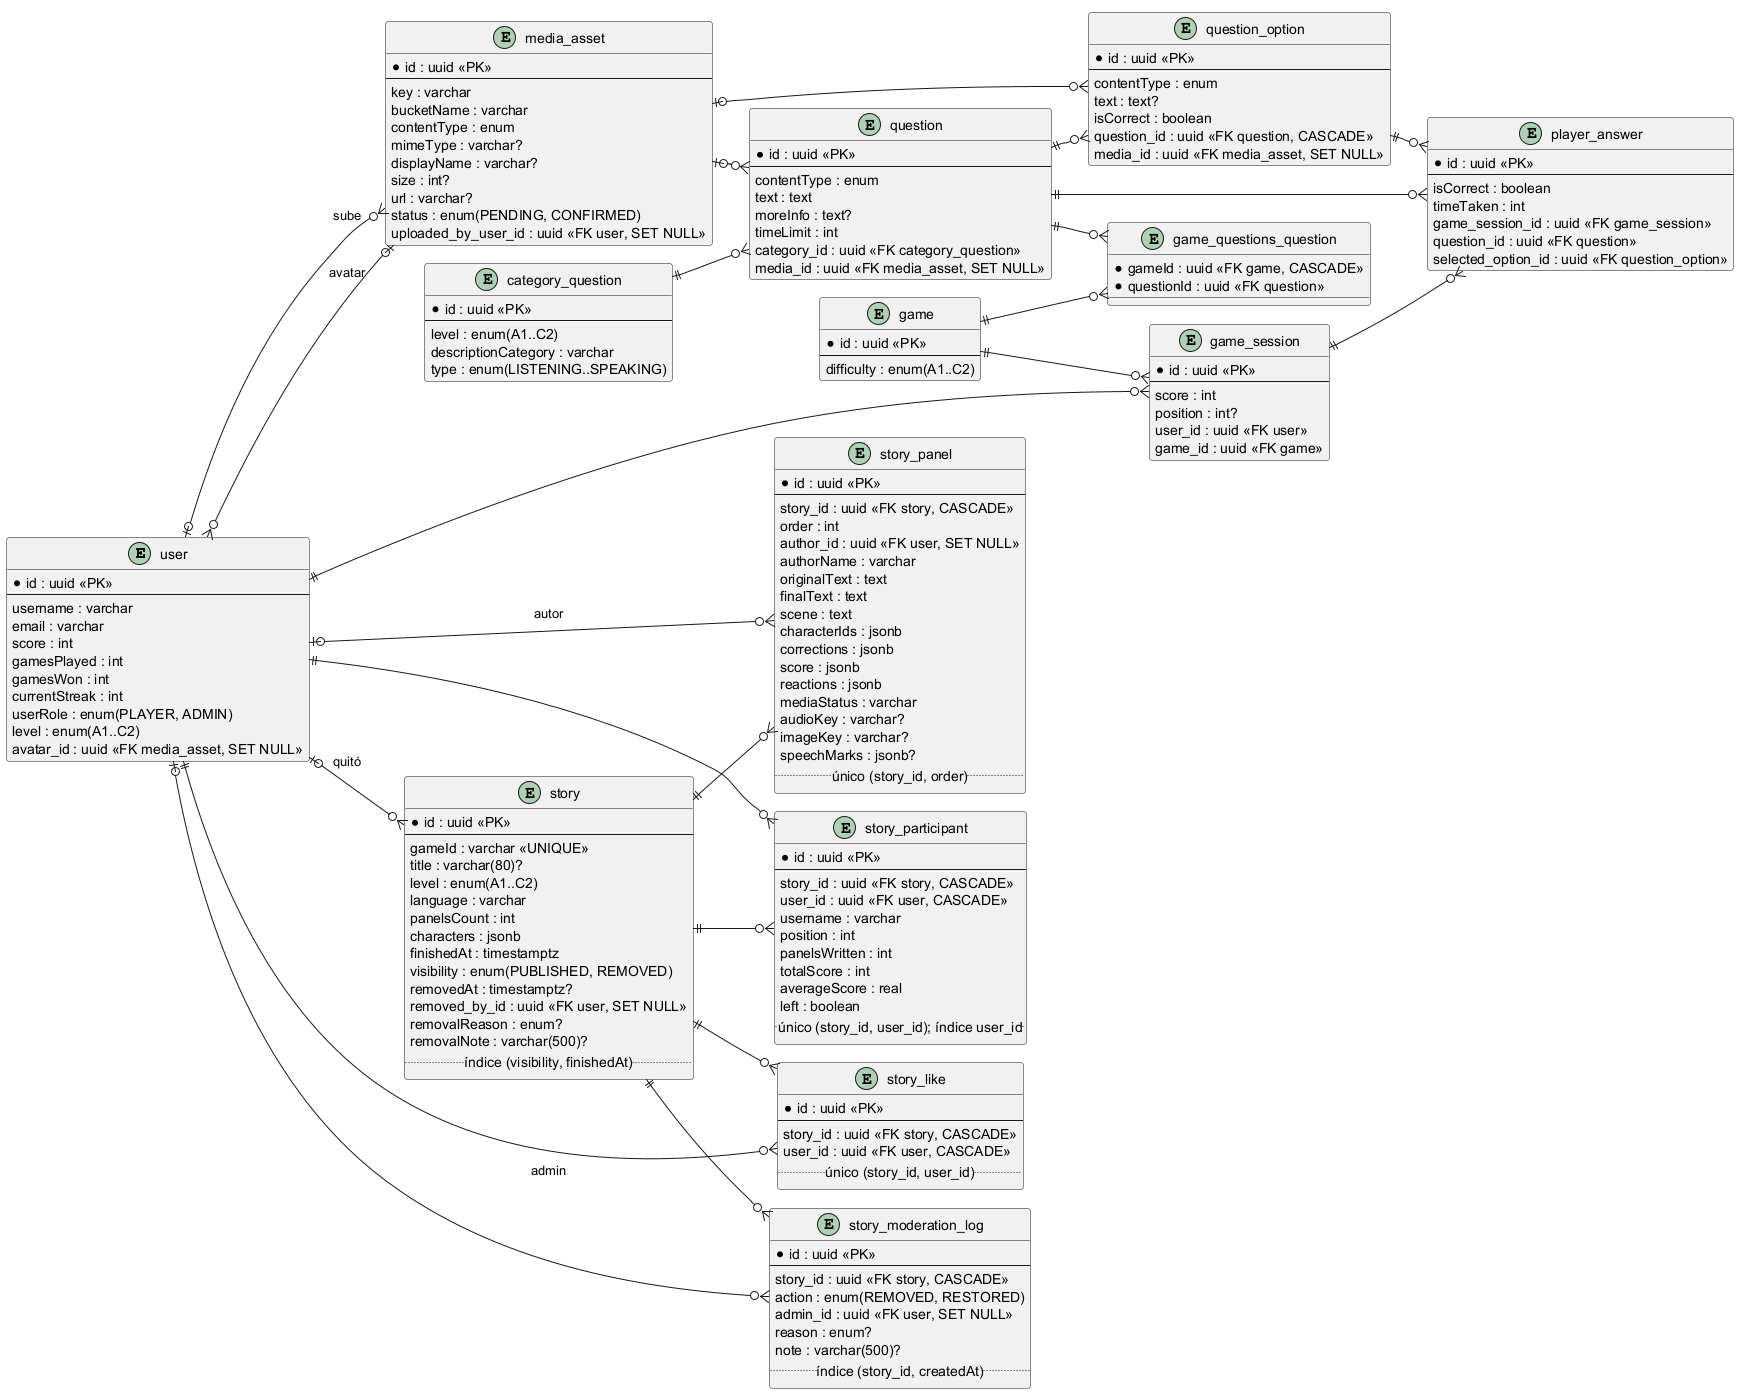

The diagram above was rendered by PlantUML. Its source (embedded in the PNG):
@startuml
!pragma layout smetana
' Modelo relacional de PostgreSQL. Fuente: migraciones de
' apps/LP-API/src/db/migrations (tablas, FKs con su ON DELETE e índices).
' Todas las tablas heredan de CoreEntity: id (PK uuid), active, createdAt, updatedAt.
left to right direction
skinparam linetype ortho
skinparam roundcorner 6
skinparam entityAttributeIconSize 0

entity "user" as USER {
  *id : uuid <<PK>>
  --
  username : varchar
  email : varchar
  score : int
  gamesPlayed : int
  gamesWon : int
  currentStreak : int
  userRole : enum(PLAYER, ADMIN)
  level : enum(A1..C2)
  avatar_id : uuid <<FK media_asset, SET NULL>>
}

entity "media_asset" as MEDIA {
  *id : uuid <<PK>>
  --
  key : varchar
  bucketName : varchar
  contentType : enum
  mimeType : varchar?
  displayName : varchar?
  size : int?
  url : varchar?
  status : enum(PENDING, CONFIRMED)
  uploaded_by_user_id : uuid <<FK user, SET NULL>>
}

entity "category_question" as CATEGORY {
  *id : uuid <<PK>>
  --
  level : enum(A1..C2)
  descriptionCategory : varchar
  type : enum(LISTENING..SPEAKING)
}

entity "question" as QUESTION {
  *id : uuid <<PK>>
  --
  contentType : enum
  text : text
  moreInfo : text?
  timeLimit : int
  category_id : uuid <<FK category_question>>
  media_id : uuid <<FK media_asset, SET NULL>>
}

entity "question_option" as OPTION {
  *id : uuid <<PK>>
  --
  contentType : enum
  text : text?
  isCorrect : boolean
  question_id : uuid <<FK question, CASCADE>>
  media_id : uuid <<FK media_asset, SET NULL>>
}

entity "game" as GAME {
  *id : uuid <<PK>>
  --
  difficulty : enum(A1..C2)
}

entity "game_questions_question" as GAME_Q {
  *gameId : uuid <<FK game, CASCADE>>
  *questionId : uuid <<FK question>>
}

entity "game_session" as SESSION {
  *id : uuid <<PK>>
  --
  score : int
  position : int?
  user_id : uuid <<FK user>>
  game_id : uuid <<FK game>>
}

entity "player_answer" as ANSWER {
  *id : uuid <<PK>>
  --
  isCorrect : boolean
  timeTaken : int
  game_session_id : uuid <<FK game_session>>
  question_id : uuid <<FK question>>
  selected_option_id : uuid <<FK question_option>>
}

entity "story" as STORY {
  *id : uuid <<PK>>
  --
  gameId : varchar <<UNIQUE>>
  title : varchar(80)?
  level : enum(A1..C2)
  language : varchar
  panelsCount : int
  characters : jsonb
  finishedAt : timestamptz
  visibility : enum(PUBLISHED, REMOVED)
  removedAt : timestamptz?
  removed_by_id : uuid <<FK user, SET NULL>>
  removalReason : enum?
  removalNote : varchar(500)?
  .. índice (visibility, finishedAt) ..
}

entity "story_panel" as PANEL {
  *id : uuid <<PK>>
  --
  story_id : uuid <<FK story, CASCADE>>
  order : int
  author_id : uuid <<FK user, SET NULL>>
  authorName : varchar
  originalText : text
  finalText : text
  scene : text
  characterIds : jsonb
  corrections : jsonb
  score : jsonb
  reactions : jsonb
  mediaStatus : varchar
  audioKey : varchar?
  imageKey : varchar?
  speechMarks : jsonb?
  .. único (story_id, order) ..
}

entity "story_participant" as PARTICIPANT {
  *id : uuid <<PK>>
  --
  story_id : uuid <<FK story, CASCADE>>
  user_id : uuid <<FK user, CASCADE>>
  username : varchar
  position : int
  panelsWritten : int
  totalScore : int
  averageScore : real
  left : boolean
  .. único (story_id, user_id); índice user_id ..
}

entity "story_like" as LIKE {
  *id : uuid <<PK>>
  --
  story_id : uuid <<FK story, CASCADE>>
  user_id : uuid <<FK user, CASCADE>>
  .. único (story_id, user_id) ..
}

entity "story_moderation_log" as MODLOG {
  *id : uuid <<PK>>
  --
  story_id : uuid <<FK story, CASCADE>>
  action : enum(REMOVED, RESTORED)
  admin_id : uuid <<FK user, SET NULL>>
  reason : enum?
  note : varchar(500)?
  .. índice (story_id, createdAt) ..
}

MEDIA |o--o{ USER : avatar
USER |o--o{ MEDIA : sube
CATEGORY ||--o{ QUESTION
QUESTION ||--o{ OPTION
MEDIA |o--o{ QUESTION
MEDIA |o--o{ OPTION
GAME ||--o{ GAME_Q
QUESTION ||--o{ GAME_Q
USER ||--o{ SESSION
GAME ||--o{ SESSION
SESSION ||--o{ ANSWER
QUESTION ||--o{ ANSWER
OPTION ||--o{ ANSWER

STORY ||--o{ PANEL
STORY ||--o{ PARTICIPANT
STORY ||--o{ LIKE
STORY ||--o{ MODLOG
USER ||--o{ PARTICIPANT
USER ||--o{ LIKE
USER |o--o{ PANEL : autor
USER |o--o{ STORY : quitó
USER |o--o{ MODLOG : admin

@enduml